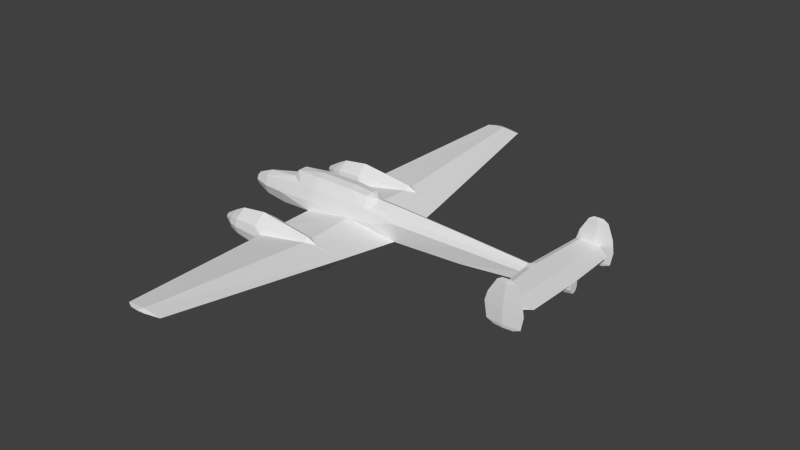 # Source: bf110_m.blend  (saved by Blender 2.79.0; exported with 4.5.12 LTS)
import bpy
from mathutils import Matrix  # noqa: F401  (used for matrix-valued properties, if any)

bpy.ops.wm.read_factory_settings(use_empty=True)
scene = bpy.context.scene
scene.name = 'Scene'

# ---- collections
col_collection_1 = bpy.data.collections.new('Collection 1'); scene.collection.children.link(col_collection_1)

# ---- materials (node trees are filled in below, after node groups)
mat_material_texture = bpy.data.materials.new('Material Texture')
mat_material_texture.alpha_threshold = 0.0
mat_material_texture.use_transparent_shadow = False
mat_material_texture.roughness = 0.5
mat_material_texture.line_color = (0.0, 0.0, 0.0, 1.0)

# ---- material node trees

# ---- world
world_world = bpy.data.worlds.new('World'); scene.world = world_world
world_world.color = (0.05088, 0.05088, 0.05088)
world_world.use_sun_shadow = False
world_world.sun_shadow_jitter_overblur = 0.0
world_world.cycles.sampling_method = 'NONE'
world_world.cycles.sample_map_resolution = 256

# ---- meshes
me_cylinder = bpy.data.meshes.new('Cylinder')
me_cylinder.from_pydata([(0.66, 0.2748, 1.143), (-0.64, 0.2748, 1.143), (-1.6, 0.1699, 1.08), (-1.78, 0.1799, 0.84), (-0.64, 0.4, 0.74), (1.32, 0.249, 1.1), (0.66, 0.4, 0.74), (1.57, 6.024e-09, 0.98), (-1.38, 0.35, 0.74), (1.57, 0.2995, 0.82), (0.94, 0.4, 0.74), (8.42, 0.1026, 0.3398), (8.42, 0.16, 0.46), (-3.0, -1.307e-08, -0.23), (-3.0, 0.2404, -0.1041), (-3.0, 0.34, 0.2), (-3.0, 0.2404, 0.5041), (-3.0, 5.843e-09, 0.63), (-2.17, -1.911e-08, -0.32), (-2.17, 0.3182, -0.156), (-2.17, 0.45, 0.24), (-0.97, -2.021e-08, -0.32), (-0.97, 0.47, -0.03), (-0.64, 0.47, 0.33), (1.32, 0.4, 0.74), (2.46, 0.3505, -0.03), (1.57, 0.47, 0.33), (1.57, 0.3947, 0.7185), (2.46, -1.856e-08, -0.28), (2.46, 0.4065, 0.5773), (2.46, 0.3111, 0.7784), (2.46, 5.918e-09, 0.96), (4.81, -1.198e-08, -0.14), (4.81, 0.2263, 0.003518), (4.81, 0.2956, 0.5375), (4.81, 0.2263, 0.6965), (4.81, 5.828e-09, 0.84), (6.94, -4.841e-09, -0.02), (6.94, 0.1755, 0.2022), (6.94, 0.19, 0.4778), (6.94, 5.73e-09, 0.7), (-3.53, -6.872e-09, 0.005733), (-3.53, 0.1305, 0.06556), (-3.53, 0.1845, 0.21), (-3.53, 0.1305, 0.3544), (-3.53, 3.393e-09, 0.4143), (7.86, 0.16, 0.5794), (7.127, 0.16, 0.6926), (0.66, -0.2748, 1.143), (-1.6, -0.1699, 1.08), (-0.64, -0.2748, 1.143), (-0.64, 6.024e-09, 1.19), (1.57, -0.2995, 0.82), (-1.6, 5.94e-09, 1.08), (-0.64, -0.4, 0.74), (1.32, -0.249, 1.1), (0.66, -0.4, 0.74), (0.66, 6.024e-09, 1.19), (-1.38, -0.35, 0.74), (-1.78, 5.94e-09, 0.84), (1.32, 6.024e-09, 1.13), (0.94, -0.4, 0.74), (-3.63, 5.588e-09, 0.18), (8.42, -7.82e-10, 0.29), (8.42, -0.1026, 0.3398), (8.42, -0.16, 0.46), (-3.0, -0.2404, -0.1041), (-3.0, -0.34, 0.2), (-3.0, -0.2404, 0.5041), (-2.17, -0.3182, -0.156), (-2.17, -0.45, 0.24), (-1.78, -0.1799, 0.84), (-0.97, -0.47, -0.03), (-0.64, -0.47, 0.33), (-0.64, -2.013e-08, -0.32), (0.7011, -0.47, 0.2464), (0.7018, 0.0, -0.32), (1.32, -0.4, 0.74), (2.46, -0.3505, -0.03), (1.57, -0.47, 0.33), (1.57, -0.3947, 0.7185), (2.46, -0.4065, 0.5773), (2.46, -0.3111, 0.7784), (4.81, -0.2263, 0.003518), (4.81, -0.2956, 0.5375), (4.81, -0.2263, 0.6965), (6.94, -0.1755, 0.2022), (6.94, -0.19, 0.4778), (6.94, -0.1366, 0.63), (-3.53, -0.1305, 0.06556), (-3.53, -0.1845, 0.21), (-3.53, -0.1305, 0.3544), (7.129, -0.1806, 0.5675), (7.86, -0.16, 0.5794), (7.127, -0.16, 0.6926), (8.42, 0.16, 0.63), (7.86, 0.0, 0.6806), (7.103, 2.23, 0.63), (7.271, 2.2, 0.6864), (7.708, 2.177, 0.6776), (6.94, 0.1366, 0.63), (7.129, 0.1806, 0.5675), (7.703, 2.176, 0.5965), (8.375, 1.84, 0.63), (7.249, 2.198, 0.571), (7.9, 2.192, 0.63), (8.42, -0.16, 0.63), (8.42, 0.0, 0.63), (7.103, -2.23, 0.63), (7.271, -2.2, 0.6864), (7.708, -2.177, 0.6776), (7.9, -2.192, 0.63), (7.249, -2.198, 0.571), (7.703, -2.176, 0.5965), (8.375, -1.84, 0.63), (7.43, 2.23, 0.03), (7.705, 2.255, 0.03), (7.774, 2.244, 1.49), (7.774, 2.216, 1.49), (8.02, 2.23, 0.03), (7.705, 2.205, 0.03), (7.184, 2.23, 0.13), (7.9, 2.197, 0.13), (8.329, 2.23, 0.54), (7.193, 2.23, 0.94), (7.727, 2.182, 0.94), (7.462, 2.23, 1.39), (7.771, 2.199, 1.345), (8.092, 2.23, 1.39), (7.931, 2.23, 1.49), (7.621, 2.23, 1.49), (8.254, 2.23, 0.13), (7.713, 2.277, 0.13), (7.698, 2.285, 0.54), (7.727, 2.278, 0.94), (8.273, 2.23, 0.94), (7.771, 2.261, 1.345), (8.02, -2.23, 0.03), (7.931, -2.23, 1.49), (7.621, -2.23, 1.49), (7.43, -2.23, 0.03), (7.705, -2.205, 0.03), (7.184, -2.23, 0.13), (7.9, -2.197, 0.13), (8.254, -2.23, 0.13), (8.273, -2.23, 0.94), (7.193, -2.23, 0.94), (7.727, -2.182, 0.94), (8.092, -2.23, 1.39), (7.462, -2.23, 1.39), (7.771, -2.199, 1.345), (7.774, -2.216, 1.49), (7.705, -2.255, 0.03), (7.713, -2.277, 0.13), (7.698, -2.285, 0.54), (8.329, -2.23, 0.54), (7.727, -2.278, 0.94), (7.771, -2.261, 1.345), (7.774, -2.244, 1.49), (-1.146, -0.4634, 0.3002), (-1.146, 0.4634, 0.3002), (0.3719, 8.145, 0.4313), (2.137, 2.311, 0.08773), (1.168, 2.31, 0.2204), (-0.8158, 1.834, 0.05768), (-0.7116, 2.776, 0.1169), (0.81, 2.134, 0.2591), (0.7011, 0.47, 0.2464), (-0.99, 1.896, 0.305), (-0.131, 8.025, 0.4472), (0.4973, 8.025, 0.5035), (1.139, 8.025, 0.4472), (0.1097, 8.145, 0.4547), (0.3719, 8.145, 0.4782), (0.7018, 0.44, -0.3058), (0.6692, 1.849, -0.1567), (-0.99, 2.727, 0.305), (0.6478, 2.792, -0.05445), (0.4973, 8.025, 0.391), (0.6397, 8.145, 0.4547), (-2.58, 2.411, -6.985e-09), (-2.58, 2.398, -0.05), (-2.58, 2.311, -0.1), (-2.58, 2.225, -0.05), (-2.58, 2.211, -1.909e-08), (-2.58, 2.225, 0.05), (-2.58, 2.311, 0.1), (-2.58, 2.398, 0.05), (-2.18, 2.311, -0.33), (-2.18, 2.026, -0.165), (-2.18, 2.026, 0.165), (-2.18, 2.311, 0.33), (-2.18, 2.597, 0.165), (-0.99, 2.727, -0.345), (-0.99, 2.311, -0.69), (-0.99, 1.896, -0.345), (-0.99, 1.831, -1.479e-07), (1.192e-07, 2.736, -0.37), (1.192e-07, 2.311, -0.74), (1.192e-07, 1.887, -0.37), (1.41, 2.659, -0.285), (1.41, 2.311, -0.57), (1.41, 1.963, -0.285), (1.41, 2.713, 0.0228), (1.41, 1.92, -0.05499), (-0.99, 2.311, 0.61), (0.81, 2.311, 0.3787), (0.81, 2.485, 0.2657), (-2.18, 2.641, -2.002e-08), (-2.18, 2.597, -0.165), (-2.18, 1.981, -5.914e-08), (-1.86, 2.731, -8.624e-08), (-1.86, 2.675, -0.225), (-1.86, 2.311, -0.45), (-1.86, 1.948, -0.225), (-1.86, 1.891, -1.399e-07), (-0.99, 2.791, -6.569e-08), (-0.99, 2.775, -0.09), (-1.86, 1.948, 0.245), (-1.86, 2.311, 0.49), (-1.86, 2.675, 0.245), (-1.86, 2.709, -0.09), (-1.86, 1.914, -0.09), (-0.99, 1.848, -0.09), (0.3719, -8.145, 0.4313), (2.137, -2.311, 0.08773), (1.168, -2.31, 0.2204), (-0.8158, -1.834, 0.05768), (-0.7116, -2.776, 0.1169), (0.81, -2.134, 0.2591), (-0.99, -1.896, 0.305), (-0.131, -8.025, 0.4472), (0.4973, -8.025, 0.5035), (1.139, -8.025, 0.4472), (0.1097, -8.145, 0.4547), (0.3719, -8.145, 0.4782), (0.7018, -0.44, -0.3058), (0.6692, -1.849, -0.1567), (-0.99, -2.727, 0.305), (0.6478, -2.792, -0.05445), (0.4973, -8.025, 0.391), (0.6397, -8.145, 0.4547), (-2.58, -2.411, -6.985e-09), (-2.58, -2.398, -0.05), (-2.58, -2.311, -0.1), (-2.58, -2.225, -0.05), (-2.58, -2.211, -1.909e-08), (-2.58, -2.225, 0.05), (-2.58, -2.311, 0.1), (-2.58, -2.398, 0.05), (-2.18, -2.311, -0.33), (-2.18, -2.026, -0.165), (-2.18, -2.026, 0.165), (-2.18, -2.311, 0.33), (-2.18, -2.597, 0.165), (-0.99, -2.727, -0.345), (-0.99, -2.311, -0.69), (-0.99, -1.896, -0.345), (-0.99, -1.831, -1.479e-07), (1.192e-07, -2.736, -0.37), (1.192e-07, -2.311, -0.74), (1.192e-07, -1.887, -0.37), (1.41, -2.659, -0.285), (1.41, -2.311, -0.57), (1.41, -1.963, -0.285), (1.41, -2.713, 0.0228), (1.41, -1.92, -0.05499), (-0.99, -2.311, 0.61), (0.81, -2.311, 0.3787), (0.81, -2.485, 0.2657), (-2.18, -2.641, -2.002e-08), (-2.18, -2.597, -0.165), (-2.18, -1.981, -5.914e-08), (-1.86, -2.731, -8.624e-08), (-1.86, -2.675, -0.225), (-1.86, -2.311, -0.45), (-1.86, -1.948, -0.225), (-1.86, -1.891, -1.399e-07), (-0.99, -2.791, -6.569e-08), (-0.99, -2.775, -0.09), (-1.86, -1.948, 0.245), (-1.86, -2.311, 0.49), (-1.86, -2.675, 0.245), (-1.86, -2.709, -0.09), (-1.86, -1.914, -0.09), (-0.99, -1.848, -0.09)], [], [(6, 0, 10), (37, 38, 11, 63), (38, 12, 11), (38, 39, 12), (41, 42, 14, 13), (42, 43, 15, 14), (43, 44, 16, 15), (44, 45, 17, 16), (13, 14, 19, 18), (14, 15, 20, 19), (15, 16, 20), (16, 17, 3, 8), (17, 59, 3), (167, 23, 6), (18, 19, 21), (21, 22, 74), (25, 167, 26), (27, 9, 30), (27, 26, 24), (26, 29, 25), (26, 167, 10, 24), (28, 25, 33, 32), (25, 29, 34, 33), (29, 30, 35, 34), (30, 31, 36, 35), (32, 33, 38, 37), (33, 34, 39, 38), (34, 35, 100, 39), (35, 36, 40, 100), (62, 42, 41), (62, 43, 42), (62, 44, 43), (62, 45, 44), (26, 27, 29), (9, 27, 24), (20, 16, 8), (19, 22, 21), (174, 74, 22), (22, 23, 167), (174, 76, 74), (23, 160, 4), (20, 8, 160), (167, 6, 10), (23, 4, 6), (19, 20, 22), (20, 160, 22), (174, 25, 28), (9, 7, 31, 30), (27, 30, 29), (95, 12, 46), (39, 100, 101), (40, 47, 100), (39, 101, 46, 12), (76, 174, 28), (56, 61, 48), (24, 0, 5), (48, 77, 55), (37, 63, 64, 86), (86, 64, 65), (86, 65, 87), (41, 13, 66, 89), (89, 66, 67, 90), (90, 67, 68, 91), (91, 68, 17, 45), (13, 18, 69, 66), (66, 69, 70, 67), (67, 70, 68), (68, 58, 71, 17), (17, 71, 59), (75, 56, 73), (18, 21, 69), (21, 74, 72), (78, 79, 75), (80, 82, 52), (80, 77, 79), (79, 78, 81), (79, 77, 61, 75), (28, 32, 83, 78), (78, 83, 84, 81), (81, 84, 85, 82), (82, 85, 36, 31), (32, 37, 86, 83), (83, 86, 87, 84), (84, 87, 88, 85), (85, 88, 40, 36), (62, 41, 89), (62, 89, 90), (62, 90, 91), (62, 91, 45), (68, 70, 58), (79, 81, 80), (52, 77, 80), (69, 21, 72), (236, 72, 74), (72, 75, 73), (236, 74, 76), (73, 54, 159), (70, 159, 58), (75, 61, 56), (73, 56, 54), (69, 72, 70), (70, 72, 159), (236, 28, 78), (52, 82, 31, 7), (80, 81, 82), (106, 93, 65), (87, 92, 88), (40, 88, 94), (87, 65, 93, 92), (76, 28, 236), (63, 107, 106, 65, 64), (63, 11, 12, 95, 107), (107, 95, 96), (40, 96, 47), (100, 98, 97), (47, 99, 98), (47, 96, 99), (110, 114, 106), (100, 47, 98), (96, 110, 106), (103, 105, 99), (101, 100, 104), (95, 46, 102), (105, 103, 102), (104, 100, 97), (106, 114, 113), (102, 101, 104), (95, 102, 103), (107, 96, 106), (40, 94, 96), (88, 108, 109), (94, 109, 110), (94, 110, 96), (88, 109, 94), (114, 110, 111), (93, 113, 92), (92, 112, 88), (111, 113, 114), (112, 108, 88), (106, 113, 93), (113, 112, 92), (46, 101, 102), (96, 95, 99), (99, 95, 103), (119, 120, 115, 116), (129, 117, 130, 118), (115, 120, 121), (120, 122, 121), (120, 119, 122), (121, 102, 104), (105, 131, 123), (97, 98, 124), (124, 98, 125), (99, 125, 98), (99, 105, 125), (105, 123, 125), (125, 123, 135), (124, 127, 126), (124, 125, 127), (125, 135, 127), (127, 135, 128), (130, 126, 118), (118, 128, 129), (127, 128, 118), (126, 127, 118), (121, 122, 102), (121, 104, 97), (122, 131, 105), (102, 122, 105), (122, 119, 131), (119, 132, 131), (132, 116, 121), (116, 115, 121), (131, 133, 123), (131, 132, 133), (132, 121, 133), (133, 121, 97), (123, 134, 135), (123, 133, 134), (133, 97, 134), (134, 97, 124), (135, 136, 128), (135, 134, 136), (134, 124, 136), (136, 124, 126), (128, 117, 129), (128, 136, 117), (117, 126, 130), (136, 126, 117), (119, 116, 132), (137, 152, 140, 141), (138, 151, 139, 158), (140, 142, 141), (141, 142, 143), (141, 143, 137), (142, 112, 113), (111, 155, 144), (108, 146, 109), (146, 147, 109), (110, 109, 147), (110, 147, 111), (111, 147, 155), (147, 145, 155), (146, 149, 150), (146, 150, 147), (147, 150, 145), (150, 148, 145), (139, 151, 149), (151, 138, 148), (150, 151, 148), (149, 151, 150), (142, 113, 143), (142, 108, 112), (143, 111, 144), (113, 111, 143), (143, 144, 137), (137, 144, 153), (153, 142, 152), (152, 142, 140), (144, 155, 154), (144, 154, 153), (153, 154, 142), (154, 108, 142), (155, 145, 156), (155, 156, 154), (154, 156, 108), (156, 146, 108), (145, 148, 157), (145, 157, 156), (156, 157, 146), (157, 149, 146), (148, 138, 158), (148, 158, 157), (158, 139, 149), (157, 158, 149), (137, 153, 152), (51, 53, 49), (51, 1, 2), (8, 3, 2), (3, 59, 53, 2), (8, 1, 4), (4, 1, 0, 6), (1, 51, 57, 0), (24, 5, 9), (5, 7, 9), (2, 53, 51), (5, 60, 7), (10, 0, 24), (0, 57, 60), (5, 0, 60), (49, 71, 58), (71, 49, 53, 59), (58, 54, 50), (54, 56, 48, 50), (50, 48, 57, 51), (77, 52, 55), (55, 52, 7), (49, 50, 51), (55, 7, 60), (61, 77, 48), (48, 60, 57), (55, 60, 48), (1, 8, 2), (50, 49, 58), (160, 8, 4), (159, 72, 73), (58, 159, 54), (22, 160, 23), (179, 161, 172, 173), (207, 163, 162), (169, 170, 173), (170, 171, 173), (173, 171, 179), (169, 173, 172), (170, 162, 171), (163, 166, 162), (170, 165, 207), (207, 162, 170), (22, 167, 164), (165, 170, 169), (167, 25, 166), (166, 25, 162), (167, 166, 164), (174, 22, 164), (25, 174, 175), (177, 165, 178), (178, 165, 169), (171, 161, 179), (171, 178, 161), (178, 169, 161), (161, 169, 172), (25, 175, 204), (175, 174, 164), (203, 178, 171), (25, 204, 162), (203, 177, 178), (162, 203, 171), (211, 216, 217, 221), (215, 222, 223, 196), (180, 208, 209, 181), (181, 209, 188, 182), (182, 188, 189, 183), (183, 189, 210, 184), (184, 210, 190, 185), (185, 190, 191, 186), (187, 192, 208, 180), (186, 191, 192, 187), (203, 162, 200), (200, 162, 201), (201, 162, 202), (202, 162, 204), (193, 197, 198, 194), (194, 198, 199, 195), (177, 200, 197), (197, 200, 201, 198), (198, 201, 202, 199), (164, 166, 168), (205, 206, 207, 176), (168, 166, 206, 205), (223, 199, 175), (175, 202, 204), (200, 177, 203), (206, 166, 163), (195, 199, 223), (196, 223, 164), (176, 207, 165), (199, 202, 175), (206, 163, 207), (208, 211, 221), (209, 212, 213, 188), (188, 213, 214, 189), (210, 189, 222), (221, 217, 193, 212), (212, 193, 194, 213), (213, 194, 195, 214), (190, 218, 219, 191), (180, 181, 182, 183, 184, 185, 186, 187), (191, 219, 220, 192), (218, 168, 205, 219), (219, 205, 176, 220), (192, 220, 211, 208), (215, 196, 168, 218), (196, 164, 168), (210, 215, 218, 190), (220, 176, 216, 211), (214, 195, 223, 222), (212, 209, 221), (209, 208, 221), (210, 222, 215), (189, 214, 222), (165, 216, 176), (165, 217, 216), (217, 177, 197), (217, 197, 193), (177, 217, 165), (223, 175, 164), (241, 235, 234, 224), (269, 225, 226), (231, 235, 232), (232, 235, 233), (235, 241, 233), (231, 234, 235), (232, 233, 225), (226, 225, 229), (232, 269, 228), (269, 232, 225), (72, 227, 75), (228, 231, 232), (75, 229, 78), (229, 225, 78), (75, 227, 229), (236, 227, 72), (78, 237, 236), (239, 240, 228), (240, 231, 228), (233, 241, 224), (233, 224, 240), (240, 224, 231), (224, 234, 231), (78, 266, 237), (237, 227, 236), (265, 233, 240), (78, 225, 266), (265, 240, 239), (225, 233, 265), (273, 283, 279, 278), (277, 258, 285, 284), (242, 243, 271, 270), (243, 244, 250, 271), (244, 245, 251, 250), (245, 246, 272, 251), (246, 247, 252, 272), (247, 248, 253, 252), (249, 242, 270, 254), (248, 249, 254, 253), (265, 262, 225), (262, 263, 225), (263, 264, 225), (264, 266, 225), (255, 256, 260, 259), (256, 257, 261, 260), (239, 259, 262), (259, 260, 263, 262), (260, 261, 264, 263), (227, 230, 229), (267, 238, 269, 268), (230, 267, 268, 229), (285, 237, 261), (237, 266, 264), (262, 265, 239), (268, 226, 229), (257, 285, 261), (258, 227, 285), (238, 228, 269), (261, 237, 264), (268, 269, 226), (270, 283, 273), (271, 250, 275, 274), (250, 251, 276, 275), (272, 284, 251), (283, 274, 255, 279), (274, 275, 256, 255), (275, 276, 257, 256), (252, 253, 281, 280), (242, 249, 248, 247, 246, 245, 244, 243), (253, 254, 282, 281), (280, 281, 267, 230), (281, 282, 238, 267), (254, 270, 273, 282), (277, 280, 230, 258), (258, 230, 227), (272, 252, 280, 277), (282, 273, 278, 238), (276, 284, 285, 257), (274, 283, 271), (271, 283, 270), (272, 277, 284), (251, 284, 276), (228, 238, 278), (228, 278, 279), (279, 259, 239), (279, 255, 259), (239, 228, 279), (285, 227, 237)])
_uv = me_cylinder.uv_layers.new(name='UVMap')
_uv.uv.foreach_set('vector', [0.5379, 0.8402, 0.5379, 0.8167, 0.5542, 0.8402, 0.9033, 0.8844, 0.9033, 0.8715, 0.9895, 0.8635, 0.9895, 0.8664, 0.9033, 0.8715, 0.9895, 0.8565, 0.9895, 0.8635, 0.9033, 0.8715, 0.9033, 0.8554, 0.9895, 0.8565, 0.2941, 0.8829, 0.2941, 0.8794, 0.325, 0.8893, 0.325, 0.8966, 0.2941, 0.8794, 0.2941, 0.871, 0.325, 0.8716, 0.325, 0.8893, 0.2941, 0.871, 0.2941, 0.8626, 0.325, 0.8539, 0.325, 0.8716, 0.2941, 0.8626, 0.2941, 0.8591, 0.325, 0.8466, 0.325, 0.8539, 0.325, 0.8966, 0.325, 0.8893, 0.3733, 0.8923, 0.3733, 0.9019, 0.325, 0.8893, 0.325, 0.8716, 0.3733, 0.8693, 0.3733, 0.8923, 0.325, 0.8716, 0.325, 0.8539, 0.3733, 0.8693, 0.325, 0.8539, 0.325, 0.8466, 0.396, 0.8344, 0.4192, 0.8402, 0.325, 0.8466, 0.396, 0.8344, 0.396, 0.8344, 0.5403, 0.8689, 0.4623, 0.864, 0.5379, 0.8402, 0.3733, 0.9019, 0.3733, 0.8923, 0.4431, 0.9019, 0.4431, 0.9019, 0.4431, 0.885, 0.4623, 0.9019, 0.6427, 0.885, 0.5403, 0.8689, 0.5909, 0.864, 0.5909, 0.8414, 0.5909, 0.8355, 0.6427, 0.8379, 0.5909, 0.8414, 0.5909, 0.864, 0.5763, 0.8402, 0.5909, 0.864, 0.6427, 0.8496, 0.6427, 0.885, 0.5909, 0.864, 0.5403, 0.8689, 0.5542, 0.8402, 0.5763, 0.8402, 0.6427, 0.8995, 0.6427, 0.885, 0.7794, 0.883, 0.7794, 0.8914, 0.6427, 0.885, 0.6427, 0.8496, 0.7794, 0.852, 0.7794, 0.883, 0.6427, 0.8496, 0.6427, 0.8379, 0.7794, 0.8427, 0.7794, 0.852, 0.6427, 0.8379, 0.6427, 0.8274, 0.7794, 0.8344, 0.7794, 0.8427, 0.7794, 0.8914, 0.7794, 0.883, 0.9033, 0.8715, 0.9033, 0.8844, 0.7794, 0.883, 0.7794, 0.852, 0.9033, 0.8554, 0.9033, 0.8715, 0.7794, 0.852, 0.7794, 0.8427, 0.9033, 0.8466, 0.9033, 0.8554, 0.7794, 0.8427, 0.7794, 0.8344, 0.9033, 0.8425, 0.9033, 0.8466, 0.2883, 0.8728, 0.2941, 0.8794, 0.2941, 0.8829, 0.2883, 0.8728, 0.2941, 0.871, 0.2941, 0.8794, 0.2883, 0.8728, 0.2941, 0.8626, 0.2941, 0.871, 0.2883, 0.8728, 0.2941, 0.8591, 0.2941, 0.8626, 0.5909, 0.864, 0.5909, 0.8414, 0.6427, 0.8496, 0.5909, 0.8355, 0.5909, 0.8414, 0.5763, 0.8402, 0.3733, 0.8693, 0.325, 0.8539, 0.4192, 0.8402, 0.3733, 0.8923, 0.4431, 0.885, 0.4431, 0.9019, 0.5404, 0.901, 0.4623, 0.9019, 0.4431, 0.885, 0.4431, 0.885, 0.4623, 0.864, 0.5403, 0.8689, 0.5404, 0.901, 0.5404, 0.9019, 0.4623, 0.9019, 0.4623, 0.864, 0.4329, 0.8658, 0.4623, 0.8402, 0.3733, 0.8693, 0.4192, 0.8402, 0.4329, 0.8658, 0.5403, 0.8689, 0.5379, 0.8402, 0.5542, 0.8402, 0.4623, 0.864, 0.4623, 0.8402, 0.5379, 0.8402, 0.3733, 0.8923, 0.3733, 0.8693, 0.4431, 0.885, 0.3733, 0.8693, 0.4329, 0.8658, 0.4431, 0.885, 0.5404, 0.901, 0.6427, 0.885, 0.6427, 0.8995, 0.5909, 0.8355, 0.5909, 0.8262, 0.6427, 0.8274, 0.6427, 0.8379, 0.5909, 0.8414, 0.6427, 0.8379, 0.6427, 0.8496, 0.9895, 0.8466, 0.9895, 0.8565, 0.9569, 0.8495, 0.9033, 0.8554, 0.9033, 0.8466, 0.9143, 0.8502, 0.9033, 0.8425, 0.9142, 0.8429, 0.9033, 0.8466, 0.9033, 0.8554, 0.9143, 0.8502, 0.9569, 0.8495, 0.9895, 0.8565, 0.5404, 0.9019, 0.5404, 0.901, 0.6427, 0.8995, 0.5379, 0.9635, 0.5542, 0.9635, 0.5379, 0.987, 0.1909, 0.6032, 0.1836, 0.6416, 0.1822, 0.6032, 0.1517, 0.6416, 0.1444, 0.6032, 0.1532, 0.6032, 0.9033, 0.9193, 0.9895, 0.9374, 0.9895, 0.9402, 0.9033, 0.9322, 0.9033, 0.9322, 0.9895, 0.9402, 0.9895, 0.9472, 0.9033, 0.9322, 0.9895, 0.9472, 0.9033, 0.9483, 0.2941, 0.9208, 0.325, 0.9071, 0.325, 0.9144, 0.2941, 0.9243, 0.2941, 0.9243, 0.325, 0.9144, 0.325, 0.9321, 0.2941, 0.9327, 0.2941, 0.9327, 0.325, 0.9321, 0.325, 0.9498, 0.2941, 0.9411, 0.2941, 0.9411, 0.325, 0.9498, 0.325, 0.9571, 0.2941, 0.9446, 0.325, 0.9071, 0.3733, 0.9019, 0.3733, 0.9114, 0.325, 0.9144, 0.325, 0.9144, 0.3733, 0.9114, 0.3733, 0.9344, 0.325, 0.9321, 0.325, 0.9321, 0.3733, 0.9344, 0.325, 0.9498, 0.325, 0.9498, 0.4192, 0.9635, 0.396, 0.9694, 0.325, 0.9571, 0.325, 0.9571, 0.396, 0.9694, 0.396, 0.9694, 0.5403, 0.9348, 0.5379, 0.9635, 0.4623, 0.9397, 0.3733, 0.9019, 0.4431, 0.9019, 0.3733, 0.9114, 0.4431, 0.9019, 0.4623, 0.9019, 0.4431, 0.9187, 0.6427, 0.9187, 0.5909, 0.9397, 0.5403, 0.9348, 0.5909, 0.9623, 0.6427, 0.9658, 0.5909, 0.9682, 0.5909, 0.9623, 0.5763, 0.9635, 0.5909, 0.9397, 0.5909, 0.9397, 0.6427, 0.9187, 0.6427, 0.9541, 0.5909, 0.9397, 0.5763, 0.9635, 0.5542, 0.9635, 0.5403, 0.9348, 0.6427, 0.9042, 0.7794, 0.9123, 0.7794, 0.9207, 0.6427, 0.9187, 0.6427, 0.9187, 0.7794, 0.9207, 0.7794, 0.9518, 0.6427, 0.9541, 0.6427, 0.9541, 0.7794, 0.9518, 0.7794, 0.961, 0.6427, 0.9658, 0.6427, 0.9658, 0.7794, 0.961, 0.7794, 0.9694, 0.6427, 0.9763, 0.7794, 0.9123, 0.9033, 0.9193, 0.9033, 0.9322, 0.7794, 0.9207, 0.7794, 0.9207, 0.9033, 0.9322, 0.9033, 0.9483, 0.7794, 0.9518, 0.7794, 0.9518, 0.9033, 0.9483, 0.9033, 0.9571, 0.7794, 0.961, 0.7794, 0.961, 0.9033, 0.9571, 0.9033, 0.9612, 0.7794, 0.9694, 0.2883, 0.931, 0.2941, 0.9208, 0.2941, 0.9243, 0.2883, 0.931, 0.2941, 0.9243, 0.2941, 0.9327, 0.2883, 0.931, 0.2941, 0.9327, 0.2941, 0.9411, 0.2883, 0.931, 0.2941, 0.9411, 0.2941, 0.9446, 0.325, 0.9498, 0.3733, 0.9344, 0.4192, 0.9635, 0.5909, 0.9397, 0.6427, 0.9541, 0.5909, 0.9623, 0.5909, 0.9682, 0.5763, 0.9635, 0.5909, 0.9623, 0.3733, 0.9114, 0.4431, 0.9019, 0.4431, 0.9187, 0.5404, 0.9027, 0.4431, 0.9187, 0.4623, 0.9019, 0.4431, 0.9187, 0.5403, 0.9348, 0.4623, 0.9397, 0.5404, 0.9027, 0.4623, 0.9019, 0.5404, 0.9019, 0.4623, 0.9397, 0.4623, 0.9635, 0.4329, 0.9379, 0.3733, 0.9344, 0.4329, 0.9379, 0.4192, 0.9635, 0.5403, 0.9348, 0.5542, 0.9635, 0.5379, 0.9635, 0.4623, 0.9397, 0.5379, 0.9635, 0.4623, 0.9635, 0.3733, 0.9114, 0.4431, 0.9187, 0.3733, 0.9344, 0.3733, 0.9344, 0.4431, 0.9187, 0.4329, 0.9379, 0.5404, 0.9027, 0.6427, 0.9042, 0.6427, 0.9187, 0.5909, 0.9682, 0.6427, 0.9658, 0.6427, 0.9763, 0.5909, 0.9775, 0.5909, 0.9623, 0.6427, 0.9541, 0.6427, 0.9658, 0.9895, 0.9571, 0.9569, 0.9542, 0.9895, 0.9472, 0.9033, 0.9483, 0.9143, 0.9535, 0.9033, 0.9571, 0.9033, 0.9612, 0.9033, 0.9571, 0.9142, 0.9608, 0.9033, 0.9483, 0.9895, 0.9472, 0.9569, 0.9542, 0.9143, 0.9535, 0.5404, 0.9019, 0.6427, 0.9042, 0.5404, 0.9027, 0.9895, 0.9374, 0.9895, 0.9571, 0.9895, 0.9571, 0.9895, 0.9472, 0.9895, 0.9402, 0.9895, 0.8664, 0.9895, 0.8635, 0.9895, 0.8565, 0.9895, 0.8466, 0.9895, 0.8466, 0.1479, 0.4317, 0.1572, 0.4317, 0.1479, 0.4643, 0.1479, 0.5178, 0.1479, 0.4643, 0.1572, 0.5069, 0.1559, 0.5178, 0.2759, 0.4986, 0.2777, 0.5084, 0.1572, 0.5069, 0.2746, 0.4732, 0.2759, 0.4986, 0.1572, 0.5069, 0.1479, 0.4643, 0.2746, 0.4732, 0.02123, 0.4732, 0.04085, 0.4343, 0.1386, 0.4317, 0.1559, 0.5178, 0.1572, 0.5069, 0.2759, 0.4986, 0.1479, 0.4643, 0.02123, 0.4732, 0.1386, 0.4317, 0.255, 0.4343, 0.2755, 0.462, 0.2746, 0.4732, 0.8412, 0.5069, 0.8437, 0.5179, 0.7238, 0.4999, 0.8424, 0.4317, 0.8424, 0.4643, 0.7251, 0.4735, 0.7241, 0.462, 0.7446, 0.4344, 0.7251, 0.4735, 0.7238, 0.4999, 0.8437, 0.5179, 0.7219, 0.5084, 0.861, 0.4317, 0.9588, 0.4344, 0.9783, 0.4735, 0.7251, 0.4735, 0.8412, 0.5069, 0.7238, 0.4999, 0.8424, 0.4317, 0.7251, 0.4735, 0.7446, 0.4344, 0.1479, 0.4317, 0.1479, 0.4643, 0.1386, 0.4317, 0.1479, 0.5178, 0.1386, 0.5069, 0.1479, 0.4643, 0.14, 0.5178, 0.01816, 0.5084, 0.01992, 0.4986, 0.1386, 0.5069, 0.01992, 0.4986, 0.02123, 0.4732, 0.1386, 0.5069, 0.02123, 0.4732, 0.1479, 0.4643, 0.14, 0.5178, 0.01992, 0.4986, 0.1386, 0.5069, 0.04085, 0.4343, 0.02123, 0.4732, 0.02036, 0.462, 0.861, 0.4643, 0.9783, 0.4735, 0.8622, 0.5069, 0.8622, 0.5069, 0.9796, 0.4999, 0.8596, 0.5179, 0.9792, 0.462, 0.9783, 0.4735, 0.9588, 0.4344, 0.9796, 0.4999, 0.9814, 0.5084, 0.8596, 0.5179, 0.861, 0.4317, 0.9783, 0.4735, 0.861, 0.4643, 0.9783, 0.4735, 0.9796, 0.4999, 0.8622, 0.5069, 0.8424, 0.4643, 0.8412, 0.5069, 0.7251, 0.4735, 0.1479, 0.4643, 0.1572, 0.4317, 0.2746, 0.4732, 0.2746, 0.4732, 0.1572, 0.4317, 0.255, 0.4343, 0.5898, 0.4677, 0.6081, 0.4677, 0.6241, 0.4677, 0.6081, 0.4677, 0.595, 0.5526, 0.6041, 0.5526, 0.613, 0.5526, 0.6041, 0.5526, 0.5194, 0.4677, 0.5354, 0.4677, 0.5051, 0.4735, 0.5354, 0.4677, 0.5468, 0.4735, 0.5051, 0.4735, 0.5354, 0.4677, 0.5538, 0.4677, 0.5468, 0.4735, 0.5051, 0.4735, 0.5353, 0.5007, 0.5089, 0.4992, 0.5468, 0.5026, 0.5674, 0.4735, 0.5718, 0.4974, 0.5004, 0.5026, 0.5102, 0.5059, 0.5056, 0.5206, 0.5056, 0.5206, 0.5102, 0.5059, 0.5367, 0.5206, 0.5356, 0.5054, 0.5367, 0.5206, 0.5102, 0.5059, 0.5356, 0.5054, 0.5468, 0.5026, 0.5367, 0.5206, 0.5468, 0.5026, 0.5718, 0.4974, 0.5367, 0.5206, 0.5367, 0.5206, 0.5718, 0.4974, 0.5684, 0.5206, 0.5056, 0.5206, 0.5392, 0.5442, 0.5213, 0.5468, 0.5056, 0.5206, 0.5367, 0.5206, 0.5392, 0.5442, 0.5367, 0.5206, 0.5684, 0.5206, 0.5392, 0.5442, 0.5392, 0.5442, 0.5684, 0.5206, 0.558, 0.5468, 0.5305, 0.5526, 0.5213, 0.5468, 0.5394, 0.5526, 0.5394, 0.5526, 0.558, 0.5468, 0.5485, 0.5526, 0.5392, 0.5442, 0.558, 0.5468, 0.5394, 0.5526, 0.5213, 0.5468, 0.5392, 0.5442, 0.5394, 0.5526, 0.5051, 0.4735, 0.5468, 0.4735, 0.5353, 0.5007, 0.5051, 0.4735, 0.5089, 0.4992, 0.5004, 0.5026, 0.5468, 0.4735, 0.5674, 0.4735, 0.5468, 0.5026, 0.5353, 0.5007, 0.5468, 0.4735, 0.5468, 0.5026, 0.5468, 0.4735, 0.5538, 0.4677, 0.5674, 0.4735, 0.5898, 0.4677, 0.6076, 0.4735, 0.5762, 0.4735, 0.6076, 0.4735, 0.6081, 0.4677, 0.6384, 0.4735, 0.6081, 0.4677, 0.6241, 0.4677, 0.6384, 0.4735, 0.5762, 0.4735, 0.6085, 0.4974, 0.5718, 0.4974, 0.5762, 0.4735, 0.6076, 0.4735, 0.6085, 0.4974, 0.6076, 0.4735, 0.6384, 0.4735, 0.6085, 0.4974, 0.6085, 0.4974, 0.6384, 0.4735, 0.6431, 0.5026, 0.5718, 0.4974, 0.6068, 0.5206, 0.5751, 0.5206, 0.5718, 0.4974, 0.6085, 0.4974, 0.6068, 0.5206, 0.6085, 0.4974, 0.6431, 0.5026, 0.6068, 0.5206, 0.6068, 0.5206, 0.6431, 0.5026, 0.6379, 0.5206, 0.5751, 0.5206, 0.6043, 0.5442, 0.5855, 0.5468, 0.5751, 0.5206, 0.6068, 0.5206, 0.6043, 0.5442, 0.6068, 0.5206, 0.6379, 0.5206, 0.6043, 0.5442, 0.6043, 0.5442, 0.6379, 0.5206, 0.6222, 0.5468, 0.5855, 0.5468, 0.6041, 0.5526, 0.595, 0.5526, 0.5855, 0.5468, 0.6043, 0.5442, 0.6041, 0.5526, 0.6041, 0.5526, 0.6222, 0.5468, 0.613, 0.5526, 0.6043, 0.5442, 0.6222, 0.5468, 0.6041, 0.5526, 0.5898, 0.4677, 0.6081, 0.4677, 0.6076, 0.4735, 0.4082, 0.4677, 0.3899, 0.4677, 0.3739, 0.4677, 0.3899, 0.4677, 0.403, 0.5526, 0.3939, 0.5526, 0.385, 0.5526, 0.3939, 0.5526, 0.4785, 0.4677, 0.4929, 0.4735, 0.4626, 0.4677, 0.4626, 0.4677, 0.4929, 0.4735, 0.4512, 0.4735, 0.4626, 0.4677, 0.4512, 0.4735, 0.4442, 0.4677, 0.4929, 0.4735, 0.489, 0.4992, 0.4627, 0.5007, 0.4512, 0.5026, 0.4262, 0.4974, 0.4306, 0.4735, 0.4976, 0.5026, 0.4924, 0.5206, 0.4878, 0.5059, 0.4924, 0.5206, 0.4613, 0.5206, 0.4878, 0.5059, 0.4624, 0.5054, 0.4878, 0.5059, 0.4613, 0.5206, 0.4624, 0.5054, 0.4613, 0.5206, 0.4512, 0.5026, 0.4512, 0.5026, 0.4613, 0.5206, 0.4262, 0.4974, 0.4613, 0.5206, 0.4295, 0.5206, 0.4262, 0.4974, 0.4924, 0.5206, 0.4767, 0.5468, 0.4587, 0.5442, 0.4924, 0.5206, 0.4587, 0.5442, 0.4613, 0.5206, 0.4613, 0.5206, 0.4587, 0.5442, 0.4295, 0.5206, 0.4587, 0.5442, 0.44, 0.5468, 0.4295, 0.5206, 0.4674, 0.5526, 0.4585, 0.5526, 0.4767, 0.5468, 0.4585, 0.5526, 0.4494, 0.5526, 0.44, 0.5468, 0.4587, 0.5442, 0.4585, 0.5526, 0.44, 0.5468, 0.4767, 0.5468, 0.4585, 0.5526, 0.4587, 0.5442, 0.4929, 0.4735, 0.4627, 0.5007, 0.4512, 0.4735, 0.4929, 0.4735, 0.4976, 0.5026, 0.489, 0.4992, 0.4512, 0.4735, 0.4512, 0.5026, 0.4306, 0.4735, 0.4627, 0.5007, 0.4512, 0.5026, 0.4512, 0.4735, 0.4512, 0.4735, 0.4306, 0.4735, 0.4442, 0.4677, 0.4082, 0.4677, 0.4218, 0.4735, 0.3903, 0.4735, 0.3903, 0.4735, 0.3595, 0.4735, 0.3899, 0.4677, 0.3899, 0.4677, 0.3595, 0.4735, 0.3739, 0.4677, 0.4218, 0.4735, 0.4262, 0.4974, 0.3895, 0.4974, 0.4218, 0.4735, 0.3895, 0.4974, 0.3903, 0.4735, 0.3903, 0.4735, 0.3895, 0.4974, 0.3595, 0.4735, 0.3895, 0.4974, 0.3549, 0.5026, 0.3595, 0.4735, 0.4262, 0.4974, 0.4229, 0.5206, 0.3911, 0.5206, 0.4262, 0.4974, 0.3911, 0.5206, 0.3895, 0.4974, 0.3895, 0.4974, 0.3911, 0.5206, 0.3549, 0.5026, 0.3911, 0.5206, 0.3601, 0.5206, 0.3549, 0.5026, 0.4229, 0.5206, 0.4124, 0.5468, 0.3937, 0.5442, 0.4229, 0.5206, 0.3937, 0.5442, 0.3911, 0.5206, 0.3911, 0.5206, 0.3937, 0.5442, 0.3601, 0.5206, 0.3937, 0.5442, 0.3758, 0.5468, 0.3601, 0.5206, 0.4124, 0.5468, 0.403, 0.5526, 0.3939, 0.5526, 0.4124, 0.5468, 0.3939, 0.5526, 0.3937, 0.5442, 0.3939, 0.5526, 0.385, 0.5526, 0.3758, 0.5468, 0.3937, 0.5442, 0.3939, 0.5526, 0.3758, 0.5468, 0.4082, 0.4677, 0.3903, 0.4735, 0.3899, 0.4677, 0.1677, 0.7172, 0.1677, 0.7731, 0.1578, 0.7731, 0.1677, 0.7172, 0.1836, 0.7172, 0.1775, 0.7731, 0.188, 0.7603, 0.1781, 0.7835, 0.1775, 0.7731, 0.1781, 0.7835, 0.1677, 0.7835, 0.1677, 0.7731, 0.1775, 0.7731, 0.188, 0.7603, 0.1836, 0.7172, 0.1909, 0.7172, 0.1909, 0.7172, 0.1836, 0.7172, 0.1836, 0.6416, 0.1909, 0.6416, 0.1836, 0.7172, 0.1677, 0.7172, 0.1677, 0.6416, 0.1836, 0.6416, 0.1909, 0.6032, 0.1822, 0.6032, 0.1851, 0.5886, 0.1822, 0.6032, 0.1677, 0.5886, 0.1851, 0.5886, 0.1775, 0.7731, 0.1677, 0.7731, 0.1677, 0.7172, 0.1822, 0.6032, 0.1677, 0.6032, 0.1677, 0.5886, 0.1909, 0.6253, 0.1836, 0.6416, 0.1909, 0.6032, 0.1836, 0.6416, 0.1677, 0.6416, 0.1677, 0.6032, 0.1822, 0.6032, 0.1836, 0.6416, 0.1677, 0.6032, 0.1578, 0.7731, 0.1572, 0.7835, 0.1473, 0.7603, 0.1572, 0.7835, 0.1578, 0.7731, 0.1677, 0.7731, 0.1677, 0.7835, 0.1473, 0.7603, 0.1444, 0.7172, 0.1517, 0.7172, 0.1444, 0.7172, 0.1444, 0.6416, 0.1517, 0.6416, 0.1517, 0.7172, 0.1517, 0.7172, 0.1517, 0.6416, 0.1677, 0.6416, 0.1677, 0.7172, 0.1444, 0.6032, 0.1502, 0.5886, 0.1532, 0.6032, 0.1532, 0.6032, 0.1502, 0.5886, 0.1677, 0.5886, 0.1578, 0.7731, 0.1517, 0.7172, 0.1677, 0.7172, 0.1532, 0.6032, 0.1677, 0.5886, 0.1677, 0.6032, 0.1444, 0.6253, 0.1444, 0.6032, 0.1517, 0.6416, 0.1517, 0.6416, 0.1677, 0.6032, 0.1677, 0.6416, 0.1532, 0.6032, 0.1677, 0.6032, 0.1517, 0.6416, 0.1836, 0.7172, 0.188, 0.7603, 0.1775, 0.7731, 0.1517, 0.7172, 0.1578, 0.7731, 0.1473, 0.7603, 0.4329, 0.8658, 0.4192, 0.8402, 0.4623, 0.8402, 0.4329, 0.9379, 0.4431, 0.9187, 0.4623, 0.9397, 0.4192, 0.9635, 0.4329, 0.9379, 0.4623, 0.9635, 0.4431, 0.885, 0.4329, 0.8658, 0.4623, 0.864, 0.9739, 0.3352, 0.9739, 0.3508, 0.9739, 0.366, 0.9739, 0.3508, 0.6446, 0.3253, 0.6344, 0.3044, 0.6345, 0.2481, 0.9669, 0.38, 0.9669, 0.3435, 0.9739, 0.3508, 0.9669, 0.3435, 0.9669, 0.3061, 0.9739, 0.3508, 0.9739, 0.3508, 0.9669, 0.3061, 0.9739, 0.3352, 0.9669, 0.38, 0.9739, 0.3508, 0.9739, 0.366, 0.9669, 0.3435, 0.6345, 0.2481, 0.9669, 0.3061, 0.6344, 0.3044, 0.6242, 0.3253, 0.6345, 0.2481, 0.9669, 0.3435, 0.6615, 0.4138, 0.6446, 0.3253, 0.6446, 0.3253, 0.6345, 0.2481, 0.9669, 0.3435, 0.5273, 0.4288, 0.5273, 0.3316, 0.6067, 0.4199, 0.6615, 0.4138, 0.9669, 0.3435, 0.9669, 0.38, 0.5273, 0.3316, 0.5204, 0.2293, 0.6242, 0.3253, 0.6242, 0.3253, 0.5204, 0.2293, 0.6345, 0.2481, 0.5273, 0.3316, 0.6242, 0.3253, 0.6067, 0.4199, 0.5256, 0.107, 0.5273, 0.009762, 0.6067, 0.01873, 0.5204, 0.2093, 0.5256, 0.107, 0.6076, 0.1051, 0.6625, 0.1039, 0.6615, 0.0248, 0.9669, 0.09514, 0.9669, 0.09514, 0.6615, 0.0248, 0.9669, 0.05858, 0.9669, 0.1325, 0.9739, 0.08784, 0.9739, 0.1034, 0.9669, 0.1325, 0.9669, 0.09514, 0.9739, 0.08784, 0.9669, 0.09514, 0.9669, 0.05858, 0.9739, 0.08784, 0.9739, 0.08784, 0.9669, 0.05858, 0.9739, 0.07259, 0.5204, 0.2093, 0.6076, 0.1051, 0.6117, 0.1482, 0.6076, 0.1051, 0.5256, 0.107, 0.6067, 0.01873, 0.6579, 0.1482, 0.9669, 0.09514, 0.9669, 0.1325, 0.5204, 0.2093, 0.6117, 0.1482, 0.6345, 0.1905, 0.6579, 0.1482, 0.6625, 0.1039, 0.9669, 0.09514, 0.6345, 0.1905, 0.6579, 0.1482, 0.9669, 0.1325, 0.94, 0.01175, 0.9906, 0.01175, 0.9906, 0.006518, 0.94, 0.006518, 0.94, 0.01175, 0.94, 0.006518, 0.9906, 0.006518, 0.9906, 0.01175, 0.2248, 0.9628, 0.248, 0.9628, 0.248, 0.9532, 0.2248, 0.9599, 0.2248, 0.9599, 0.248, 0.9532, 0.248, 0.9436, 0.2248, 0.9569, 0.2248, 0.9569, 0.248, 0.9436, 0.248, 0.9532, 0.2248, 0.9599, 0.2248, 0.9599, 0.248, 0.9532, 0.248, 0.9628, 0.2248, 0.9628, 0.2248, 0.9628, 0.248, 0.9628, 0.248, 0.9724, 0.2248, 0.9657, 0.2248, 0.9657, 0.248, 0.9724, 0.248, 0.982, 0.2248, 0.9686, 0.2248, 0.9657, 0.248, 0.9724, 0.248, 0.9628, 0.2248, 0.9628, 0.2248, 0.9686, 0.248, 0.982, 0.248, 0.9724, 0.2248, 0.9657, 0.9474, 0.6436, 0.9897, 0.6398, 0.9474, 0.6615, 0.9474, 0.6615, 0.9897, 0.6398, 0.9474, 0.6781, 0.9474, 0.6979, 0.9897, 0.7362, 0.9474, 0.7145, 0.9474, 0.7145, 0.9897, 0.7362, 0.9474, 0.7279, 0.8078, 0.665, 0.8654, 0.6665, 0.8654, 0.688, 0.8078, 0.6851, 0.8078, 0.6909, 0.8654, 0.688, 0.8654, 0.7095, 0.8078, 0.711, 0.9031, 0.6481, 0.9474, 0.6615, 0.8654, 0.6665, 0.8654, 0.6665, 0.9474, 0.6615, 0.9474, 0.6781, 0.8654, 0.688, 0.8654, 0.688, 0.9474, 0.6979, 0.9474, 0.7145, 0.8654, 0.7095, 0.8179, 0.7344, 0.9125, 0.7461, 0.8078, 0.7488, 0.8078, 0.6094, 0.9125, 0.6229, 0.9125, 0.6295, 0.8078, 0.6272, 0.8078, 0.7488, 0.9125, 0.7461, 0.9125, 0.7531, 0.8078, 0.7666, 0.8078, 0.7258, 0.8654, 0.7095, 0.9043, 0.7219, 0.9043, 0.7219, 0.9474, 0.7145, 0.9474, 0.7279, 0.9474, 0.6615, 0.9031, 0.6481, 0.9474, 0.6436, 0.9125, 0.7531, 0.9125, 0.7461, 0.9334, 0.7439, 0.8078, 0.711, 0.8654, 0.7095, 0.8078, 0.7258, 0.8078, 0.7311, 0.8078, 0.7258, 0.8179, 0.7344, 0.8078, 0.6272, 0.9125, 0.6295, 0.824, 0.6381, 0.8654, 0.7095, 0.9474, 0.7145, 0.9043, 0.7219, 0.9125, 0.6229, 0.9334, 0.6321, 0.9125, 0.6295, 0.7385, 0.6449, 0.7572, 0.6449, 0.7572, 0.6502, 0.7385, 0.6545, 0.7572, 0.658, 0.7572, 0.6711, 0.7385, 0.6641, 0.7385, 0.7119, 0.7572, 0.7049, 0.7572, 0.718, 0.7385, 0.7215, 0.7385, 0.7311, 0.7385, 0.7215, 0.7572, 0.7258, 0.7572, 0.6502, 0.8078, 0.6502, 0.8078, 0.665, 0.7572, 0.658, 0.7572, 0.658, 0.8078, 0.665, 0.8078, 0.6851, 0.7572, 0.6711, 0.7572, 0.7049, 0.8078, 0.6909, 0.8078, 0.711, 0.7572, 0.718, 0.7385, 0.7407, 0.7572, 0.7453, 0.7572, 0.7596, 0.7385, 0.7503, 0.2248, 0.9628, 0.2248, 0.9599, 0.2248, 0.9569, 0.2248, 0.9599, 0.2248, 0.9628, 0.2248, 0.9657, 0.2248, 0.9686, 0.2248, 0.9657, 0.7385, 0.6257, 0.7572, 0.6164, 0.7572, 0.6307, 0.7385, 0.6353, 0.7572, 0.7453, 0.8078, 0.7488, 0.8078, 0.7666, 0.7572, 0.7596, 0.7572, 0.6164, 0.8078, 0.6094, 0.8078, 0.6272, 0.7572, 0.6307, 0.7385, 0.6353, 0.7572, 0.6307, 0.7572, 0.6449, 0.7385, 0.6449, 0.7572, 0.7311, 0.8078, 0.7311, 0.8078, 0.7488, 0.7572, 0.7453, 0.8078, 0.7311, 0.8179, 0.7344, 0.8078, 0.7488, 0.7385, 0.7311, 0.7572, 0.7311, 0.7572, 0.7453, 0.7385, 0.7407, 0.7572, 0.6307, 0.8078, 0.6272, 0.8078, 0.6449, 0.7572, 0.6449, 0.7572, 0.718, 0.8078, 0.711, 0.8078, 0.7258, 0.7572, 0.7258, 0.7572, 0.658, 0.7385, 0.6545, 0.7572, 0.6502, 0.7385, 0.6545, 0.7385, 0.6449, 0.7572, 0.6502, 0.7385, 0.7311, 0.7572, 0.7258, 0.7572, 0.7311, 0.7385, 0.7215, 0.7572, 0.718, 0.7572, 0.7258, 0.824, 0.6381, 0.8078, 0.6449, 0.8078, 0.6272, 0.824, 0.6381, 0.8078, 0.6502, 0.8078, 0.6449, 0.8078, 0.6502, 0.9031, 0.6481, 0.8654, 0.6665, 0.8078, 0.6502, 0.8654, 0.6665, 0.8078, 0.665, 0.9031, 0.6481, 0.8078, 0.6502, 0.824, 0.6381, 0.8078, 0.7258, 0.9043, 0.7219, 0.8179, 0.7344, 0.02609, 0.3352, 0.02609, 0.3508, 0.02609, 0.366, 0.02609, 0.3508, 0.3554, 0.3253, 0.3655, 0.2481, 0.3656, 0.3044, 0.03305, 0.38, 0.02609, 0.3508, 0.03305, 0.3435, 0.03305, 0.3435, 0.02609, 0.3508, 0.03305, 0.3061, 0.02609, 0.3508, 0.02609, 0.3352, 0.03305, 0.3061, 0.03305, 0.38, 0.02609, 0.366, 0.02609, 0.3508, 0.03305, 0.3435, 0.03305, 0.3061, 0.3655, 0.2481, 0.3656, 0.3044, 0.3655, 0.2481, 0.3758, 0.3253, 0.03305, 0.3435, 0.3554, 0.3253, 0.3385, 0.4138, 0.3554, 0.3253, 0.03305, 0.3435, 0.3655, 0.2481, 0.4727, 0.4288, 0.3933, 0.4199, 0.4727, 0.3316, 0.3385, 0.4138, 0.03305, 0.38, 0.03305, 0.3435, 0.4727, 0.3316, 0.3758, 0.3253, 0.4796, 0.2293, 0.3758, 0.3253, 0.3655, 0.2481, 0.4796, 0.2293, 0.4727, 0.3316, 0.3933, 0.4199, 0.3758, 0.3253, 0.4744, 0.107, 0.3933, 0.01873, 0.4727, 0.009762, 0.4796, 0.2093, 0.3924, 0.1051, 0.4744, 0.107, 0.3375, 0.1039, 0.03305, 0.09514, 0.3385, 0.0248, 0.03305, 0.09514, 0.03305, 0.05858, 0.3385, 0.0248, 0.03305, 0.1325, 0.02609, 0.1034, 0.02609, 0.08784, 0.03305, 0.1325, 0.02609, 0.08784, 0.03305, 0.09514, 0.03305, 0.09514, 0.02609, 0.08784, 0.03305, 0.05858, 0.02609, 0.08784, 0.02609, 0.07259, 0.03305, 0.05858, 0.4796, 0.2093, 0.3883, 0.1482, 0.3924, 0.1051, 0.3924, 0.1051, 0.3933, 0.01873, 0.4744, 0.107, 0.3421, 0.1482, 0.03305, 0.1325, 0.03305, 0.09514, 0.4796, 0.2093, 0.3655, 0.1905, 0.3883, 0.1482, 0.3421, 0.1482, 0.03305, 0.09514, 0.3375, 0.1039, 0.3655, 0.1905, 0.03305, 0.1325, 0.3421, 0.1482, 0.94, 0.01175, 0.94, 0.006518, 0.9906, 0.006518, 0.9906, 0.01175, 0.94, 0.01175, 0.9906, 0.01175, 0.9906, 0.006518, 0.94, 0.006518, 0.2248, 0.9628, 0.2248, 0.9599, 0.248, 0.9532, 0.248, 0.9628, 0.2248, 0.9599, 0.2248, 0.9569, 0.248, 0.9436, 0.248, 0.9532, 0.2248, 0.9569, 0.2248, 0.9599, 0.248, 0.9532, 0.248, 0.9436, 0.2248, 0.9599, 0.2248, 0.9628, 0.248, 0.9628, 0.248, 0.9532, 0.2248, 0.9628, 0.2248, 0.9657, 0.248, 0.9724, 0.248, 0.9628, 0.2248, 0.9657, 0.2248, 0.9686, 0.248, 0.982, 0.248, 0.9724, 0.2248, 0.9657, 0.2248, 0.9628, 0.248, 0.9628, 0.248, 0.9724, 0.2248, 0.9686, 0.2248, 0.9657, 0.248, 0.9724, 0.248, 0.982, 0.5096, 0.6436, 0.5096, 0.6615, 0.4673, 0.6398, 0.5096, 0.6615, 0.5096, 0.6781, 0.4673, 0.6398, 0.5096, 0.6979, 0.5096, 0.7145, 0.4673, 0.7362, 0.5096, 0.7145, 0.5096, 0.7279, 0.4673, 0.7362, 0.6493, 0.665, 0.6493, 0.6851, 0.5917, 0.688, 0.5917, 0.6665, 0.6493, 0.6909, 0.6493, 0.711, 0.5917, 0.7095, 0.5917, 0.688, 0.554, 0.6481, 0.5917, 0.6665, 0.5096, 0.6615, 0.5917, 0.6665, 0.5917, 0.688, 0.5096, 0.6781, 0.5096, 0.6615, 0.5917, 0.688, 0.5917, 0.7095, 0.5096, 0.7145, 0.5096, 0.6979, 0.6392, 0.7344, 0.6493, 0.7488, 0.5446, 0.7461, 0.6493, 0.6094, 0.6493, 0.6272, 0.5446, 0.6295, 0.5446, 0.6229, 0.6493, 0.7488, 0.6493, 0.7666, 0.5446, 0.7531, 0.5446, 0.7461, 0.6493, 0.7258, 0.5527, 0.7219, 0.5917, 0.7095, 0.5527, 0.7219, 0.5096, 0.7279, 0.5096, 0.7145, 0.5096, 0.6615, 0.5096, 0.6436, 0.554, 0.6481, 0.5446, 0.7531, 0.5237, 0.7439, 0.5446, 0.7461, 0.6493, 0.711, 0.6493, 0.7258, 0.5917, 0.7095, 0.6493, 0.7311, 0.6392, 0.7344, 0.6493, 0.7258, 0.6493, 0.6272, 0.6331, 0.6381, 0.5446, 0.6295, 0.5917, 0.7095, 0.5527, 0.7219, 0.5096, 0.7145, 0.5446, 0.6229, 0.5446, 0.6295, 0.5237, 0.6321, 0.7185, 0.6449, 0.6999, 0.6502, 0.6999, 0.6449, 0.7185, 0.6545, 0.7185, 0.6641, 0.6999, 0.6711, 0.6999, 0.658, 0.7185, 0.7119, 0.7185, 0.7215, 0.6999, 0.718, 0.6999, 0.7049, 0.7185, 0.7311, 0.6999, 0.7258, 0.7185, 0.7215, 0.6999, 0.6502, 0.6999, 0.658, 0.6493, 0.665, 0.6493, 0.6502, 0.6999, 0.658, 0.6999, 0.6711, 0.6493, 0.6851, 0.6493, 0.665, 0.6999, 0.7049, 0.6999, 0.718, 0.6493, 0.711, 0.6493, 0.6909, 0.7185, 0.7407, 0.7185, 0.7503, 0.6999, 0.7596, 0.6999, 0.7453, 0.2248, 0.9628, 0.2248, 0.9657, 0.2248, 0.9686, 0.2248, 0.9657, 0.2248, 0.9628, 0.2248, 0.9599, 0.2248, 0.9569, 0.2248, 0.9599, 0.7185, 0.6257, 0.7185, 0.6353, 0.6999, 0.6307, 0.6999, 0.6164, 0.6999, 0.7453, 0.6999, 0.7596, 0.6493, 0.7666, 0.6493, 0.7488, 0.6999, 0.6164, 0.6999, 0.6307, 0.6493, 0.6272, 0.6493, 0.6094, 0.7185, 0.6353, 0.7185, 0.6449, 0.6999, 0.6449, 0.6999, 0.6307, 0.6999, 0.7311, 0.6999, 0.7453, 0.6493, 0.7488, 0.6493, 0.7311, 0.6493, 0.7311, 0.6493, 0.7488, 0.6392, 0.7344, 0.7185, 0.7311, 0.7185, 0.7407, 0.6999, 0.7453, 0.6999, 0.7311, 0.6999, 0.6307, 0.6999, 0.6449, 0.6493, 0.6449, 0.6493, 0.6272, 0.6999, 0.718, 0.6999, 0.7258, 0.6493, 0.7258, 0.6493, 0.711, 0.6999, 0.658, 0.6999, 0.6502, 0.7185, 0.6545, 0.7185, 0.6545, 0.6999, 0.6502, 0.7185, 0.6449, 0.7185, 0.7311, 0.6999, 0.7311, 0.6999, 0.7258, 0.7185, 0.7215, 0.6999, 0.7258, 0.6999, 0.718, 0.6331, 0.6381, 0.6493, 0.6272, 0.6493, 0.6449, 0.6331, 0.6381, 0.6493, 0.6449, 0.6493, 0.6502, 0.6493, 0.6502, 0.5917, 0.6665, 0.554, 0.6481, 0.6493, 0.6502, 0.6493, 0.665, 0.5917, 0.6665, 0.554, 0.6481, 0.6331, 0.6381, 0.6493, 0.6502, 0.6493, 0.7258, 0.6392, 0.7344, 0.5527, 0.7219])
me_cylinder.materials.append(mat_material_texture)
me_cylinder.use_remesh_preserve_volume = False
me_cylinder.use_remesh_preserve_attributes = False
me_cylinder.use_mirror_vertex_groups = False
me_cylinder.update()

# ---- objects
ob_fuselage = bpy.data.objects.new('Fuselage', me_cylinder)

# ---- transforms, parenting, visibility, modifiers, constraints
ob_fuselage.location = (0.0, 0.0, 0.0)
ob_fuselage.lineart.crease_threshold = 0.0

# ---- collection membership
col_collection_1.objects.link(ob_fuselage)

# ---- scene / render settings (as saved in the file)
scene.frame_start = 1; scene.frame_end = 250; scene.frame_set(1)
scene.render.engine = 'BLENDER_EEVEE_NEXT'
scene.render.image_settings.compression = 90
scene.render.resolution_percentage = 50
scene.render.dither_intensity = 0.0
scene.cycles.use_denoising = False
scene.cycles.samples = 10
scene.cycles.sampling_pattern = 'TABULATED_SOBOL'
scene.cycles.light_sampling_threshold = 0.0
scene.cycles.use_adaptive_sampling = False
scene.cycles.use_light_tree = False
scene.cycles.blur_glossy = 0.0
scene.cycles.volume_bounces = 1
scene.cycles.pixel_filter_type = 'GAUSSIAN'
scene.cycles.sample_clamp_indirect = 0.0
scene.view_settings.view_transform = 'Standard'
bpy.context.view_layer.update()

# ---- added for rendering (the .blend has no active camera and no usable light): camera, sun
cam_auto = bpy.data.cameras.new('AutoCamera')
cam_auto.lens = 50.0
cam_auto.sensor_width = 36.0
cam_auto.clip_end = 1000.0
ob_auto_camera = bpy.data.objects.new('AutoCamera', cam_auto)
scene.collection.objects.link(ob_auto_camera)
ob_auto_camera.location = (21.2552, -22.6322, 15.4631)
ob_auto_camera.rotation_euler = (1.09748, -7.21219e-08, 0.694738)
scene.camera = ob_auto_camera
light_auto_sun = bpy.data.lights.new('AutoSun', 'SUN')
light_auto_sun.energy = 3.0
light_auto_sun.angle = 0.0523599
ob_auto_sun = bpy.data.objects.new('AutoSun', light_auto_sun)
scene.collection.objects.link(ob_auto_sun)
ob_auto_sun.rotation_euler = (0.872665, 0.174533, 0.523599)
bpy.context.view_layer.update()
